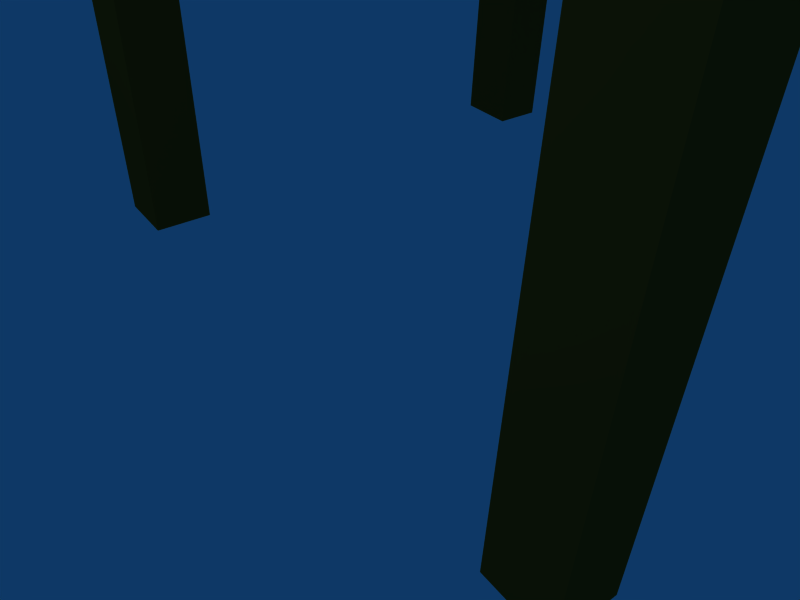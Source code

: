 # Source: mesa_braco.blend  (saved by Blender 2.44.0; exported with 4.5.12 LTS)
import bpy
from mathutils import Matrix  # noqa: F401  (used for matrix-valued properties, if any)

bpy.ops.wm.read_factory_settings(use_empty=True)
scene = bpy.context.scene
scene.name = 'Scene'

# ---- collections
col_collection_1 = bpy.data.collections.new('Collection 1'); scene.collection.children.link(col_collection_1)

# ---- materials (node trees are filled in below, after node groups)
mat_material = bpy.data.materials.new('Material')
mat_material.alpha_threshold = 0.0
mat_material.diffuse_color = (0.4641, 0.2787, 0.0646, 1.0)
mat_material.specular_color = (0.5338, 0.3331, 0.0464)
mat_material.roughness = 0.5
mat_material.line_color = (0.0, 0.0, 0.0, 1.0)

# ---- material node trees

# ---- world
world_world = bpy.data.worlds.new('World'); scene.world = world_world
world_world.color = (0.05656, 0.2208, 0.4)
world_world.use_sun_shadow = False
world_world.sun_shadow_jitter_overblur = 0.0
world_world.cycles.sampling_method = 'MANUAL'
world_world.cycles.sample_map_resolution = 256

# ---- cameras
cam_camera = bpy.data.cameras.new('Camera')
cam_camera.passepartout_alpha = 0.2
cam_camera.clip_end = 100.0
cam_camera.lens = 35.0
cam_camera.ortho_scale = 7.314
cam_camera.show_passepartout = False
cam_camera.show_safe_areas = True
cam_camera.dof.focus_distance = 0.0
cam_camera.dof.aperture_fstop = 128.0

# ---- lights
light_spot = bpy.data.lights.new('Spot', 'POINT')
light_spot.transmission_factor = 0.0
light_spot.cutoff_distance = 30.0
light_spot.energy = 100.0
light_spot.shadow_buffer_clip_start = 8.0
light_spot.shadow_soft_size = 1.0
light_spot.shadow_maximum_resolution = 0.006
light_spot.use_absolute_resolution = True
light_spot.cycles.use_multiple_importance_sampling = False

# ---- meshes
me_cube = bpy.data.meshes.new('Cube')
me_cube.from_pydata([(-1.125, 1.497, -0.448), (-1.125, -1.24, -0.448), (-1.347, -1.24, -0.448), (-1.347, 1.497, -0.448), (-1.125, 1.497, -0.1898), (-1.125, -1.24, -0.1898), (-1.347, -1.24, -0.1898), (-1.347, 1.497, -0.1898), (0.6214, -1.24, -0.1898), (0.6214, 1.497, -0.1898), (0.6214, -1.24, -0.448), (0.6214, 1.497, -0.448), (0.8574, 1.497, -0.448), (0.8574, -1.24, -0.448), (0.8574, 1.497, -0.1898), (0.8574, -1.24, -0.1898), (0.8574, -0.9731, -0.448), (0.8574, 1.222, -0.448), (0.6214, 1.23, -0.448), (0.6214, -0.9648, -0.448), (0.6222, -0.9648, -2.027), (0.8582, -0.9731, -2.027), (0.8582, -1.24, -2.027), (0.6222, -1.24, -2.027), (0.6222, 1.23, -2.027), (0.8582, 1.222, -2.027), (0.8582, 1.497, -2.027), (0.6222, 1.497, -2.027), (-1.125, -0.9573, -0.448), (-1.125, 1.222, -0.448), (-1.347, 1.23, -0.448), (-1.347, -0.949, -0.448), (-1.346, 1.23, -2.027), (-1.125, 1.222, -2.027), (-1.346, 1.497, -2.027), (-1.125, 1.497, -2.027), (-1.346, -0.949, -2.027), (-1.125, -0.9573, -2.027), (-1.346, -1.24, -2.027), (-1.125, -1.24, -2.027), (-1.347, 0.3667, -0.1898), (-1.347, -0.07927, -0.1898), (-1.125, 0.376, -0.1898), (-1.125, -0.08818, -0.1898), (-1.129, -0.08805, 0.2543), (-1.129, 0.3761, 0.2543), (-1.35, -0.06181, 0.2543), (-1.35, 0.3668, 0.2543), (-1.539, 0.4087, 1.261), (-1.539, -0.06925, 1.261), (-1.317, 0.3846, 1.147), (-1.317, -0.07073, 1.147), (-1.121, -0.05228, 1.236), (-1.121, 0.3772, 1.236), (-1.127, -0.05713, 1.362), (-1.127, 0.3936, 1.362), (-1.08, 1.4, 2.048), (-1.08, -1.063, 2.048), (-1.082, 1.31, 0.8625), (-1.082, -1.037, 0.8626), (-0.9167, -1.038, 0.8594), (-0.917, 1.308, 0.8594), (-0.9148, -1.065, 2.045), (-0.9152, 1.398, 2.045), (-0.3893, -1.233, -0.1906), (-0.1873, -1.236, -0.1914), (-0.3865, -1.238, -0.4552), (-0.1882, -1.234, -0.4478), (-0.1855, -1.377, -0.3503), (-0.3838, -1.381, -0.3472), (-0.1845, -1.379, -0.08342), (-0.3865, -1.375, -0.08261), (-0.3865, -1.08, 0.05132), (-0.185, -1.442, 0.04549), (-0.3838, -1.24, 0.0455), (-0.1854, -1.236, 0.0424), (-0.1855, -1.261, 0.6173), (-0.3838, -1.265, 0.6179), (-0.1853, -1.108, 0.6179), (-0.3866, -1.105, 0.6164), (-0.8612, -0.8128, 0.6187), (0.1375, -0.8292, 0.6182), (-0.8581, -1.56, 0.6183), (0.1379, -1.541, 0.6185), (0.1379, -1.541, 0.7339), (-0.8581, -1.56, 0.7336), (0.1375, -0.8292, 0.7336), (-0.8612, -0.8128, 0.7341), (1.103, -0.3169, 0.7335), (1.103, -1.541, 0.7338), (1.103, -1.541, 0.6185), (1.103, -0.3169, 0.6182), (-1.125, 0.1304, -0.448), (-1.347, 0.1345, -0.448), (-1.125, 0.1362, -0.1898), (-1.347, 0.1361, -0.1898), (0.6214, 0.1285, -0.1898), (0.6214, 0.1306, -0.448), (0.8574, 0.1265, -0.448), (0.8574, 0.1285, -0.1898), (-1.129, 0.144, 0.2543), (-1.35, 0.1525, 0.2543), (-1.539, 0.1697, 1.261), (-1.317, 0.157, 1.147), (-1.121, 0.1624, 1.236), (-1.127, 0.1682, 1.362), (-1.08, 0.1682, 2.048), (-1.082, 0.1365, 0.8626), (-0.9168, 0.1351, 0.8594), (-0.915, 0.1668, 2.045)], [], [(1, 5, 6, 2), (4, 0, 3, 7), (0, 4, 9, 11), (11, 9, 14, 12), (8, 10, 13, 15), (19, 16, 21, 20), (19, 20, 23, 10), (16, 13, 22, 21), (13, 10, 23, 22), (18, 24, 25, 17), (11, 27, 24, 18), (17, 25, 26, 12), (11, 12, 26, 27), (30, 32, 33, 29), (3, 34, 32, 30), (0, 29, 33, 35), (3, 0, 35, 34), (31, 28, 37, 36), (2, 31, 36, 38), (1, 39, 37, 28), (1, 2, 38, 39), (0, 3, 30, 29), (1, 28, 31, 2), (36, 37, 39, 38), (20, 21, 22, 23), (24, 27, 26, 25), (32, 34, 35, 33), (4, 7, 40, 42), (5, 43, 41, 6), (41, 43, 44, 46), (42, 40, 47, 45), (45, 47, 48, 50), (46, 44, 51, 49), (49, 51, 52, 54), (50, 48, 55, 53), (53, 55, 56, 58), (54, 52, 59, 57), (57, 59, 60, 62), (58, 56, 63, 61), (8, 65, 67, 10), (1, 66, 64, 5), (67, 65, 70, 68), (64, 66, 69, 71), (66, 67, 68, 69), (65, 64, 71, 70), (70, 71, 72, 73), (69, 68, 75, 74), (71, 69, 74, 72), (68, 70, 73, 75), (75, 73, 78, 76), (72, 74, 77, 79), (74, 75, 76, 77), (73, 72, 79, 78), (78, 79, 80, 81), (77, 76, 83, 82), (79, 77, 82, 80), (76, 78, 81, 83), (80, 82, 85, 87), (82, 83, 84, 85), (81, 80, 87, 86), (87, 85, 84, 86), (84, 83, 90, 89), (86, 84, 89, 88), (81, 86, 88, 91), (83, 81, 91, 90), (90, 91, 88, 89), (9, 96, 99, 14), (96, 8, 15, 99), (29, 92, 93, 30), (92, 28, 31, 93), (19, 97, 98, 16), (97, 18, 17, 98), (45, 100, 94, 42), (100, 44, 43, 94), (40, 95, 101, 47), (95, 41, 46, 101), (47, 101, 102, 48), (101, 46, 49, 102), (50, 103, 100, 45), (103, 51, 44, 100), (50, 53, 104, 103), (103, 104, 52, 51), (48, 102, 105, 55), (102, 49, 54, 105), (55, 105, 106, 56), (105, 54, 57, 106), (58, 107, 104, 53), (107, 59, 52, 104), (58, 61, 108, 107), (107, 108, 60, 59), (56, 106, 109, 63), (106, 57, 62, 109), (92, 0, 11, 97), (97, 10, 1, 92), (6, 95, 93, 2), (95, 7, 3, 93), (4, 94, 96, 9), (94, 5, 8, 96), (60, 108, 109, 62), (108, 61, 63, 109), (14, 99, 98, 12), (99, 15, 13, 98)])
_uv = me_cube.uv_layers.new(name='UVTex')
_uv.uv.foreach_set('vector', [0.0, 1.0, 0.0, 0.0, 1.0, 0.0, 1.0, 1.0, 0.0, 1.0, 0.0, 0.0, 1.0, 0.0, 1.0, 1.0, 0.0, 1.0, 0.0, 0.0, 1.0, 0.0, 1.0, 1.0, 0.0, 1.0, 0.0, 0.0, 1.0, 0.0, 1.0, 1.0, 0.0, 1.0, 0.0, 0.0, 1.0, 0.0, 1.0, 1.0, 0.0, 1.0, 0.0, 0.0, 1.0, 0.0, 1.0, 1.0, 0.0, 1.0, 0.0, 0.0, 1.0, 0.0, 1.0, 1.0, 0.0, 1.0, 0.0, 0.0, 1.0, 0.0, 1.0, 1.0, 0.0, 1.0, 0.0, 0.0, 1.0, 0.0, 1.0, 1.0, 0.0, 1.0, 0.0, 0.0, 1.0, 0.0, 1.0, 1.0, 0.0, 1.0, 0.0, 0.0, 1.0, 0.0, 1.0, 1.0, 0.0, 1.0, 0.0, 0.0, 1.0, 0.0, 1.0, 1.0, 0.0, 1.0, 0.0, 0.0, 1.0, 0.0, 1.0, 1.0, 0.0, 1.0, 0.0, 0.0, 1.0, 0.0, 1.0, 1.0, 0.0, 1.0, 0.0, 0.0, 1.0, 0.0, 1.0, 1.0, 0.0, 1.0, 0.0, 0.0, 1.0, 0.0, 1.0, 1.0, 0.0, 1.0, 0.0, 0.0, 1.0, 0.0, 1.0, 1.0, 0.0, 1.0, 0.0, 0.0, 1.0, 0.0, 1.0, 1.0, 0.0, 1.0, 0.0, 0.0, 1.0, 0.0, 1.0, 1.0, 0.0, 1.0, 0.0, 0.0, 1.0, 0.0, 1.0, 1.0, 0.0, 1.0, 0.0, 0.0, 1.0, 0.0, 1.0, 1.0, 0.0, 1.0, 0.0, 0.0, 1.0, 0.0, 1.0, 1.0, 0.0, 1.0, 0.0, 0.0, 1.0, 0.0, 1.0, 1.0, 0.0, 1.0, 0.0, 0.0, 1.0, 0.0, 1.0, 1.0, 0.0, 1.0, 0.0, 0.0, 1.0, 0.0, 1.0, 1.0, 0.0, 1.0, 0.0, 0.0, 1.0, 0.0, 1.0, 1.0, 0.0, 1.0, 0.0, 0.0, 1.0, 0.0, 1.0, 1.0, 0.0, 1.0, 0.0, 0.0, 1.0, 0.0, 1.0, 1.0, 0.0, 1.0, 0.0, 0.0, 1.0, 0.0, 1.0, 1.0, 0.0, 1.0, 0.0, 0.0, 1.0, 0.0, 1.0, 1.0, 0.0, 1.0, 0.0, 0.0, 1.0, 0.0, 1.0, 1.0, 0.0, 1.0, 0.0, 0.0, 1.0, 0.0, 1.0, 1.0, 0.0, 1.0, 0.0, 0.0, 1.0, 0.0, 1.0, 1.0, 0.0, 1.0, 0.0, 0.0, 1.0, 0.0, 1.0, 1.0, 0.0, 1.0, 0.0, 0.0, 1.0, 0.0, 1.0, 1.0, 0.2981, 0.418, 0.3821, 0.4115, 0.8415, 0.01262, 0.0479, 0.04827, 0.3822, 0.5902, 0.2981, 0.5883, 0.04792, 0.9787, 0.8415, 0.9892, 0.0, 1.0, 0.0, 0.0, 1.0, 0.0, 1.0, 1.0, 0.0, 1.0, 0.0, 0.0, 1.0, 0.0, 1.0, 1.0, 0.0, 1.0, 0.0, 0.0, 1.0, 0.0, 1.0, 1.0, 0.0, 1.0, 0.0, 0.0, 1.0, 0.0, 1.0, 1.0, 0.0, 1.0, 0.0, 0.0, 1.0, 0.0, 1.0, 1.0, 0.0, 1.0, 0.0, 0.0, 1.0, 0.0, 1.0, 1.0, 0.0, 1.0, 0.0, 0.0, 1.0, 0.0, 1.0, 1.0, 0.0, 1.0, 0.0, 0.0, 1.0, 0.0, 1.0, 1.0, 0.0, 1.0, 0.0, 0.0, 1.0, 0.0, 1.0, 1.0, 0.0, 1.0, 0.0, 0.0, 1.0, 0.0, 1.0, 1.0, 0.0, 1.0, 0.0, 0.0, 1.0, 0.0, 1.0, 1.0, 0.0, 1.0, 0.0, 0.0, 1.0, 0.0, 1.0, 1.0, 0.0, 1.0, 0.0, 0.0, 1.0, 0.0, 1.0, 1.0, 0.0, 1.0, 0.0, 0.0, 1.0, 0.0, 1.0, 1.0, 0.0, 1.0, 0.0, 0.0, 1.0, 0.0, 1.0, 1.0, 0.0, 1.0, 0.0, 0.0, 1.0, 0.0, 1.0, 1.0, 0.0, 1.0, 0.0, 0.0, 1.0, 0.0, 1.0, 1.0, 0.0, 1.0, 0.0, 0.0, 1.0, 0.0, 1.0, 1.0, 0.0, 1.0, 0.0, 0.0, 1.0, 0.0, 1.0, 1.0, 0.0, 1.0, 0.0, 0.0, 1.0, 0.0, 1.0, 1.0, 0.0, 1.0, 0.0, 0.0, 1.0, 0.0, 1.0, 1.0, 0.0, 1.0, 0.0, 0.0, 1.0, 0.0, 1.0, 1.0, 0.0, 1.0, 0.0, 0.0, 1.0, 0.0, 1.0, 1.0, 0.0, 1.0, 0.0, 0.0, 1.0, 0.0, 1.0, 1.0, 0.0, 1.0, 0.0, 0.0, 1.0, 0.0, 1.0, 1.0, 0.0, 1.0, 0.0, 0.0, 1.0, 0.0, 1.0, 1.0, 0.0, 1.0, 0.0, 0.0, 1.0, 0.0, 1.0, 1.0, 0.0, 1.0, 0.0, 0.0, 1.0, 0.0, 1.0, 1.0, 0.0, 1.0, 0.0, 0.0, 1.0, 0.0, 1.0, 1.0, 0.0, 1.0, 0.0, 0.0, 1.0, 0.0, 1.0, 1.0, 0.0, 1.0, 0.0, 0.0, 1.0, 0.0, 1.0, 1.0, 0.0, 1.0, 0.0, 0.0, 1.0, 0.0, 1.0, 1.0, 0.0, 1.0, 0.0, 0.0, 1.0, 0.0, 1.0, 1.0, 0.0, 1.0, 0.0, 0.0, 1.0, 0.0, 1.0, 1.0, 0.0, 1.0, 0.0, 0.0, 1.0, 0.0, 1.0, 1.0, 0.0, 1.0, 0.0, 0.0, 1.0, 0.0, 1.0, 1.0, 0.0, 1.0, 0.0, 0.0, 1.0, 0.0, 1.0, 1.0, 0.0, 1.0, 0.0, 0.0, 1.0, 0.0, 1.0, 1.0, 0.0, 1.0, 0.0, 0.0, 1.0, 0.0, 1.0, 1.0, 0.0, 1.0, 0.0, 0.0, 1.0, 0.0, 1.0, 1.0, 0.0, 1.0, 0.0, 0.0, 1.0, 0.0, 1.0, 1.0, 0.0, 1.0, 0.0, 0.0, 1.0, 0.0, 1.0, 1.0, 0.0, 1.0, 0.0, 0.0, 1.0, 0.0, 1.0, 1.0, 0.0, 1.0, 0.0, 0.0, 1.0, 0.0, 1.0, 1.0, 0.0, 1.0, 0.0, 0.0, 1.0, 0.0, 1.0, 1.0, 0.0, 1.0, 0.0, 0.0, 1.0, 0.0, 1.0, 1.0, 0.0, 1.0, 0.0, 0.0, 1.0, 0.0, 1.0, 1.0, 0.3821, 0.4115, 0.3821, 0.5009, 0.8415, 0.5009, 0.8415, 0.01262, 0.3821, 0.5009, 0.3822, 0.5902, 0.8415, 0.9892, 0.8415, 0.5009, 0.0479, 0.04827, 0.04791, 0.5135, 0.2981, 0.5032, 0.2981, 0.418, 0.04791, 0.5135, 0.04792, 0.9787, 0.2981, 0.5883, 0.2981, 0.5032, 0.0, 1.0, 0.0, 0.0, 1.0, 0.0, 1.0, 1.0, 0.0, 1.0, 0.0, 0.0, 1.0, 0.0, 1.0, 1.0, 0.0, 1.0, 0.0, 0.0, 1.0, 0.0, 1.0, 1.0, 0.0, 1.0, 0.0, 0.0, 1.0, 0.0, 1.0, 1.0, 0.0, 1.0, 0.0, 0.0, 1.0, 0.0, 1.0, 1.0, 0.0, 1.0, 0.0, 0.0, 1.0, 0.0, 1.0, 1.0, 0.0, 1.0, 0.0, 0.0, 1.0, 0.0, 1.0, 1.0, 0.0, 1.0, 0.0, 0.0, 1.0, 0.0, 1.0, 1.0, 0.0, 1.0, 0.0, 0.0, 1.0, 0.0, 1.0, 1.0, 0.0, 1.0, 0.0, 0.0, 1.0, 0.0, 1.0, 1.0, 0.0, 1.0, 0.0, 0.0, 1.0, 0.0, 1.0, 1.0, 0.0, 1.0, 0.0, 0.0, 1.0, 0.0, 1.0, 1.0, 0.0, 1.0, 0.0, 0.0, 1.0, 0.0, 1.0, 1.0, 0.0, 1.0, 0.0, 0.0, 1.0, 0.0, 1.0, 1.0])
_ca = me_cube.color_attributes.new('Col', 'BYTE_COLOR', 'CORNER')
_ca.data.foreach_set('color', [1.0, 1.0, 1.0, 1.0, 1.0, 1.0, 1.0, 1.0, 1.0, 1.0, 1.0, 1.0, 1.0, 1.0, 1.0, 1.0, 1.0, 1.0, 1.0, 1.0, 1.0, 1.0, 1.0, 1.0, 1.0, 1.0, 1.0, 1.0, 1.0, 1.0, 1.0, 1.0, 1.0, 1.0, 1.0, 1.0, 1.0, 1.0, 1.0, 1.0, 1.0, 1.0, 1.0, 1.0, 1.0, 1.0, 1.0, 1.0, 1.0, 1.0, 1.0, 1.0, 1.0, 1.0, 1.0, 1.0, 1.0, 1.0, 1.0, 1.0, 1.0, 1.0, 1.0, 1.0, 1.0, 1.0, 1.0, 1.0, 1.0, 1.0, 1.0, 1.0, 1.0, 1.0, 1.0, 1.0, 1.0, 1.0, 1.0, 1.0, 1.0, 1.0, 1.0, 1.0, 1.0, 1.0, 1.0, 1.0, 1.0, 1.0, 1.0, 1.0, 1.0, 1.0, 1.0, 1.0, 1.0, 1.0, 1.0, 1.0, 1.0, 1.0, 1.0, 1.0, 1.0, 1.0, 1.0, 1.0, 1.0, 1.0, 1.0, 1.0, 1.0, 1.0, 1.0, 1.0, 1.0, 1.0, 1.0, 1.0, 1.0, 1.0, 1.0, 1.0, 1.0, 1.0, 1.0, 1.0, 1.0, 1.0, 1.0, 1.0, 1.0, 1.0, 1.0, 1.0, 1.0, 1.0, 1.0, 1.0, 1.0, 1.0, 1.0, 1.0, 1.0, 1.0, 1.0, 1.0, 1.0, 1.0, 1.0, 1.0, 1.0, 1.0, 1.0, 1.0, 1.0, 1.0, 1.0, 1.0, 1.0, 1.0, 1.0, 1.0, 1.0, 1.0, 1.0, 1.0, 1.0, 1.0, 1.0, 1.0, 1.0, 1.0, 1.0, 1.0, 1.0, 1.0, 1.0, 1.0, 1.0, 1.0, 1.0, 1.0, 1.0, 1.0, 1.0, 1.0, 1.0, 1.0, 1.0, 1.0, 1.0, 1.0, 1.0, 1.0, 1.0, 1.0, 1.0, 1.0, 1.0, 1.0, 1.0, 1.0, 1.0, 1.0, 1.0, 1.0, 1.0, 1.0, 1.0, 1.0, 1.0, 1.0, 1.0, 1.0, 1.0, 1.0, 1.0, 1.0, 1.0, 1.0, 1.0, 1.0, 1.0, 1.0, 1.0, 1.0, 1.0, 1.0, 1.0, 1.0, 1.0, 1.0, 1.0, 1.0, 1.0, 1.0, 1.0, 1.0, 1.0, 1.0, 1.0, 1.0, 1.0, 1.0, 1.0, 1.0, 1.0, 1.0, 1.0, 1.0, 1.0, 1.0, 1.0, 1.0, 1.0, 1.0, 1.0, 1.0, 1.0, 1.0, 1.0, 1.0, 1.0, 1.0, 1.0, 1.0, 1.0, 1.0, 1.0, 1.0, 1.0, 1.0, 1.0, 1.0, 1.0, 1.0, 1.0, 1.0, 1.0, 1.0, 1.0, 1.0, 1.0, 1.0, 1.0, 1.0, 1.0, 1.0, 1.0, 1.0, 1.0, 1.0, 1.0, 1.0, 1.0, 1.0, 1.0, 1.0, 1.0, 1.0, 1.0, 1.0, 1.0, 1.0, 1.0, 1.0, 1.0, 1.0, 1.0, 1.0, 1.0, 1.0, 1.0, 1.0, 1.0, 1.0, 1.0, 1.0, 1.0, 1.0, 1.0, 1.0, 1.0, 1.0, 1.0, 1.0, 1.0, 1.0, 1.0, 1.0, 1.0, 1.0, 1.0, 1.0, 1.0, 1.0, 1.0, 1.0, 1.0, 1.0, 1.0, 1.0, 1.0, 1.0, 1.0, 1.0, 1.0, 1.0, 1.0, 1.0, 1.0, 1.0, 1.0, 1.0, 1.0, 1.0, 1.0, 1.0, 1.0, 1.0, 1.0, 1.0, 1.0, 1.0, 1.0, 1.0, 1.0, 1.0, 1.0, 1.0, 1.0, 1.0, 1.0, 1.0, 1.0, 1.0, 1.0, 1.0, 1.0, 1.0, 1.0, 1.0, 1.0, 1.0, 1.0, 1.0, 1.0, 1.0, 1.0, 1.0, 1.0, 1.0, 1.0, 1.0, 1.0, 1.0, 1.0, 1.0, 1.0, 1.0, 1.0, 1.0, 1.0, 1.0, 1.0, 1.0, 1.0, 1.0, 1.0, 1.0, 1.0, 1.0, 1.0, 1.0, 1.0, 1.0, 1.0, 1.0, 1.0, 1.0, 1.0, 1.0, 1.0, 1.0, 1.0, 1.0, 1.0, 1.0, 1.0, 1.0, 1.0, 1.0, 1.0, 1.0, 1.0, 1.0, 1.0, 1.0, 1.0, 1.0, 1.0, 1.0, 1.0, 1.0, 1.0, 1.0, 1.0, 1.0, 1.0, 1.0, 1.0, 1.0, 1.0, 1.0, 1.0, 1.0, 1.0, 1.0, 1.0, 1.0, 1.0, 1.0, 1.0, 1.0, 1.0, 1.0, 1.0, 1.0, 1.0, 1.0, 1.0, 1.0, 1.0, 1.0, 1.0, 1.0, 1.0, 1.0, 1.0, 1.0, 1.0, 1.0, 1.0, 1.0, 1.0, 1.0, 1.0, 1.0, 1.0, 1.0, 1.0, 1.0, 1.0, 1.0, 1.0, 1.0, 1.0, 1.0, 1.0, 1.0, 1.0, 1.0, 1.0, 1.0, 1.0, 1.0, 1.0, 1.0, 1.0, 1.0, 1.0, 1.0, 1.0, 1.0, 1.0, 1.0, 1.0, 1.0, 1.0, 1.0, 1.0, 1.0, 1.0, 1.0, 1.0, 1.0, 1.0, 1.0, 1.0, 1.0, 1.0, 1.0, 1.0, 1.0, 1.0, 1.0, 1.0, 1.0, 1.0, 1.0, 1.0, 1.0, 1.0, 1.0, 1.0, 1.0, 1.0, 1.0, 1.0, 1.0, 1.0, 1.0, 1.0, 1.0, 1.0, 1.0, 1.0, 1.0, 1.0, 1.0, 1.0, 1.0, 1.0, 1.0, 1.0, 1.0, 1.0, 1.0, 1.0, 1.0, 1.0, 1.0, 1.0, 1.0, 1.0, 1.0, 1.0, 1.0, 1.0, 1.0, 1.0, 1.0, 1.0, 1.0, 1.0, 1.0, 1.0, 1.0, 1.0, 1.0, 1.0, 1.0, 1.0, 1.0, 1.0, 1.0, 1.0, 1.0, 1.0, 1.0, 1.0, 1.0, 1.0, 1.0, 1.0, 1.0, 1.0, 1.0, 1.0, 1.0, 1.0, 1.0, 1.0, 1.0, 1.0, 1.0, 1.0, 1.0, 1.0, 1.0, 1.0, 1.0, 1.0, 1.0, 1.0, 1.0, 1.0, 1.0, 1.0, 1.0, 1.0, 1.0, 1.0, 1.0, 1.0, 1.0, 1.0, 1.0, 1.0, 1.0, 1.0, 1.0, 1.0, 1.0, 1.0, 1.0, 1.0, 1.0, 1.0, 1.0, 1.0, 1.0, 1.0, 1.0, 1.0, 1.0, 1.0, 1.0, 1.0, 1.0, 1.0, 1.0, 1.0, 1.0, 1.0, 1.0, 1.0, 1.0, 1.0, 1.0, 1.0, 1.0, 1.0, 1.0, 1.0, 1.0, 1.0, 1.0, 1.0, 1.0, 1.0, 1.0, 1.0, 1.0, 1.0, 1.0, 1.0, 1.0, 1.0, 1.0, 1.0, 1.0, 1.0, 1.0, 1.0, 1.0, 1.0, 1.0, 1.0, 1.0, 1.0, 1.0, 1.0, 1.0, 1.0, 1.0, 1.0, 1.0, 1.0, 1.0, 1.0, 1.0, 1.0, 1.0, 1.0, 1.0, 1.0, 1.0, 1.0, 1.0, 1.0, 1.0, 1.0, 1.0, 1.0, 1.0, 1.0, 1.0, 1.0, 1.0, 1.0, 1.0, 1.0, 1.0, 1.0, 1.0, 1.0, 1.0, 1.0, 1.0, 1.0, 1.0, 1.0, 1.0, 1.0, 1.0, 1.0, 1.0, 1.0, 1.0, 1.0, 1.0, 1.0, 1.0, 1.0, 1.0, 1.0, 1.0, 1.0, 1.0, 1.0, 1.0, 1.0, 1.0, 1.0, 1.0, 1.0, 1.0, 1.0, 1.0, 1.0, 1.0, 1.0, 1.0, 1.0, 1.0, 1.0, 1.0, 1.0, 1.0, 1.0, 1.0, 1.0, 1.0, 1.0, 1.0, 1.0, 1.0, 1.0, 1.0, 1.0, 1.0, 1.0, 1.0, 1.0, 1.0, 1.0, 1.0, 1.0, 1.0, 1.0, 1.0, 1.0, 1.0, 1.0, 1.0, 1.0, 1.0, 1.0, 1.0, 1.0, 1.0, 1.0, 1.0, 1.0, 1.0, 1.0, 1.0, 1.0, 1.0, 1.0, 1.0, 1.0, 1.0, 1.0, 1.0, 1.0, 1.0, 1.0, 1.0, 1.0, 1.0, 1.0, 1.0, 1.0, 1.0, 1.0, 1.0, 1.0, 1.0, 1.0, 1.0, 1.0, 1.0, 1.0, 1.0, 1.0, 1.0, 1.0, 1.0, 1.0, 1.0, 1.0, 1.0, 1.0, 1.0, 1.0, 1.0, 1.0, 1.0, 1.0, 1.0, 1.0, 1.0, 1.0, 1.0, 1.0, 1.0, 1.0, 1.0, 1.0, 1.0, 1.0, 1.0, 1.0, 1.0, 1.0, 1.0, 1.0, 1.0, 1.0, 1.0, 1.0, 1.0, 1.0, 1.0, 1.0, 1.0, 1.0, 1.0, 1.0, 1.0, 1.0, 1.0, 1.0, 1.0, 1.0, 1.0, 1.0, 1.0, 1.0, 1.0, 1.0, 1.0, 1.0, 1.0, 1.0, 1.0, 1.0, 1.0, 1.0, 1.0, 1.0, 1.0, 1.0, 1.0, 1.0, 1.0, 1.0, 1.0, 1.0, 1.0, 1.0, 1.0, 1.0, 1.0, 1.0, 1.0, 1.0, 1.0, 1.0, 1.0, 1.0, 1.0, 1.0, 1.0, 1.0, 1.0, 1.0, 1.0, 1.0, 1.0, 1.0, 1.0, 1.0, 1.0, 1.0, 1.0, 1.0, 1.0, 1.0, 1.0, 1.0, 1.0, 1.0, 1.0, 1.0, 1.0, 1.0, 1.0, 1.0, 1.0, 1.0, 1.0, 1.0, 1.0, 1.0, 1.0, 1.0, 1.0, 1.0, 1.0, 1.0, 1.0, 1.0, 1.0, 1.0, 1.0, 1.0, 1.0, 1.0, 1.0, 1.0, 1.0, 1.0, 1.0, 1.0, 1.0, 1.0, 1.0, 1.0, 1.0, 1.0, 1.0, 1.0, 1.0, 1.0, 1.0, 1.0, 1.0, 1.0, 1.0, 1.0, 1.0, 1.0, 1.0, 1.0, 1.0, 1.0, 1.0, 1.0, 1.0, 1.0, 1.0, 1.0, 1.0, 1.0, 1.0, 1.0, 1.0, 1.0, 1.0, 1.0, 1.0, 1.0, 1.0, 1.0, 1.0, 1.0, 1.0, 1.0, 1.0, 1.0, 1.0, 1.0, 1.0, 1.0, 1.0, 1.0, 1.0, 1.0, 1.0, 1.0, 1.0, 1.0, 1.0, 1.0, 1.0, 1.0, 1.0, 1.0, 1.0, 1.0, 1.0, 1.0, 1.0, 1.0, 1.0, 1.0, 1.0, 1.0, 1.0, 1.0, 1.0, 1.0, 1.0, 1.0, 1.0, 1.0, 1.0, 1.0, 1.0, 1.0, 1.0, 1.0, 1.0, 1.0, 1.0, 1.0, 1.0, 1.0, 1.0, 1.0, 1.0, 1.0, 1.0, 1.0, 1.0, 1.0, 1.0, 1.0, 1.0, 1.0, 1.0, 1.0, 1.0, 1.0, 1.0, 1.0, 1.0, 1.0, 1.0, 1.0, 1.0, 1.0, 1.0, 1.0, 1.0, 1.0, 1.0, 1.0, 1.0, 1.0, 1.0, 1.0, 1.0, 1.0, 1.0, 1.0, 1.0, 1.0, 1.0, 1.0, 1.0, 1.0, 1.0, 1.0, 1.0, 1.0, 1.0, 1.0, 1.0, 1.0, 1.0, 1.0, 1.0, 1.0, 1.0, 1.0, 1.0, 1.0, 1.0, 1.0, 1.0, 1.0, 1.0, 1.0, 1.0, 1.0, 1.0, 1.0, 1.0, 1.0, 1.0, 1.0, 1.0, 1.0, 1.0, 1.0, 1.0, 1.0, 1.0, 1.0, 1.0, 1.0, 1.0, 1.0, 1.0, 1.0, 1.0, 1.0, 1.0, 1.0, 1.0, 1.0, 1.0, 1.0, 1.0, 1.0, 1.0, 1.0, 1.0, 1.0, 1.0, 1.0, 1.0, 1.0, 1.0, 1.0, 1.0, 1.0, 1.0, 1.0, 1.0, 1.0, 1.0, 1.0, 1.0, 1.0, 1.0, 1.0, 1.0, 1.0, 1.0, 1.0, 1.0, 1.0, 1.0, 1.0, 1.0, 1.0, 1.0, 1.0, 1.0, 1.0, 1.0, 1.0, 1.0, 1.0, 1.0, 1.0, 1.0, 0.9911, 0.9911, 0.9911, 0.9961, 1.0, 1.0, 1.0, 1.0, 1.0, 1.0, 1.0, 1.0, 1.0, 1.0, 1.0, 1.0, 1.0, 1.0, 1.0, 1.0, 0.9911, 0.9911, 0.9911, 0.9961, 1.0, 1.0, 1.0, 1.0, 1.0, 1.0, 1.0, 1.0, 1.0, 1.0, 1.0, 1.0, 1.0, 1.0, 1.0, 1.0, 1.0, 1.0, 1.0, 1.0, 1.0, 1.0, 1.0, 1.0, 1.0, 1.0, 1.0, 1.0, 1.0, 1.0, 1.0, 1.0, 1.0, 1.0, 1.0, 1.0, 1.0, 1.0, 1.0, 1.0, 1.0, 1.0, 1.0, 1.0, 0.9911, 0.9911, 0.9911, 0.9961, 0.9911, 0.9911, 0.9911, 0.9961, 1.0, 1.0, 1.0, 1.0, 1.0, 1.0, 1.0, 1.0, 1.0, 1.0, 1.0, 1.0, 1.0, 1.0, 1.0, 1.0, 1.0, 1.0, 1.0, 1.0, 1.0, 1.0, 1.0, 1.0, 1.0, 1.0, 1.0, 1.0, 1.0, 1.0, 1.0, 1.0, 1.0, 1.0, 1.0, 1.0, 1.0, 1.0, 1.0, 1.0, 1.0, 1.0, 1.0, 1.0, 1.0, 1.0, 1.0, 1.0, 1.0, 1.0, 1.0, 1.0, 0.9911, 0.9911, 0.9911, 0.9961, 1.0, 1.0, 1.0, 1.0, 1.0, 1.0, 1.0, 1.0, 1.0, 1.0, 1.0, 1.0, 1.0, 1.0, 1.0, 1.0, 0.9911, 0.9911, 0.9911, 0.9961, 1.0, 1.0, 1.0, 1.0, 1.0, 1.0, 1.0, 1.0, 1.0, 1.0, 1.0, 1.0, 1.0, 1.0, 1.0, 1.0, 1.0, 1.0, 1.0, 1.0, 1.0, 1.0, 1.0, 1.0, 1.0, 1.0, 1.0, 1.0, 1.0, 1.0, 1.0, 1.0, 1.0, 1.0, 1.0, 1.0, 1.0, 1.0, 1.0, 1.0, 0.9911, 0.9911, 0.9911, 0.9961, 1.0, 1.0, 1.0, 1.0, 1.0, 1.0, 1.0, 1.0, 0.9911, 0.9911, 0.9911, 0.9961, 1.0, 1.0, 1.0, 1.0, 1.0, 1.0, 1.0, 1.0, 1.0, 1.0, 1.0, 1.0, 1.0, 1.0, 1.0, 1.0, 1.0, 1.0, 1.0, 1.0, 1.0, 1.0, 1.0, 1.0, 1.0, 1.0, 1.0, 1.0, 1.0, 1.0, 1.0, 1.0, 1.0, 1.0, 1.0, 1.0, 1.0, 1.0, 1.0, 1.0, 1.0, 1.0, 1.0, 1.0, 1.0, 1.0, 1.0, 1.0, 1.0, 1.0, 1.0, 1.0, 1.0, 1.0, 1.0, 1.0, 1.0, 1.0, 1.0, 1.0, 1.0, 1.0, 1.0, 1.0, 1.0, 1.0, 1.0, 1.0, 1.0, 1.0, 1.0, 1.0, 1.0, 1.0, 1.0, 1.0, 1.0, 1.0, 1.0, 1.0, 1.0, 1.0, 1.0, 1.0, 1.0, 1.0, 1.0, 1.0, 1.0, 1.0, 1.0, 1.0, 1.0, 1.0, 1.0, 1.0, 1.0, 1.0, 1.0, 1.0, 1.0, 1.0, 1.0, 1.0, 1.0, 1.0, 1.0, 1.0, 1.0, 1.0, 1.0, 1.0, 1.0, 1.0, 1.0, 1.0, 1.0, 1.0, 1.0, 1.0, 1.0, 1.0, 1.0, 1.0, 1.0, 1.0, 1.0, 1.0, 1.0, 1.0, 1.0, 1.0, 1.0, 1.0, 1.0, 1.0, 1.0, 1.0, 1.0, 1.0, 1.0, 1.0, 1.0, 1.0, 1.0, 1.0, 1.0, 1.0, 1.0, 1.0, 1.0, 1.0, 1.0, 1.0, 1.0, 1.0, 1.0, 1.0, 1.0, 1.0, 1.0, 1.0, 1.0, 1.0, 1.0, 1.0, 1.0, 1.0, 1.0, 1.0, 1.0, 1.0, 1.0, 1.0, 1.0, 1.0, 1.0, 1.0, 1.0, 1.0, 1.0, 1.0, 1.0, 1.0, 1.0, 1.0, 1.0, 1.0, 1.0, 1.0, 1.0, 1.0, 1.0, 1.0, 1.0, 1.0, 1.0, 1.0, 1.0, 1.0])
me_cube.materials.append(mat_material)
me_cube.use_remesh_preserve_volume = False
me_cube.use_remesh_preserve_attributes = False
me_cube.use_mirror_vertex_groups = False
me_cube.update()
arm_armature = bpy.data.armatures.new('Armature')  # bones are not reproduced

# ---- objects
ob_armature = bpy.data.objects.new('Armature', arm_armature)
ob_cube = bpy.data.objects.new('Cube', me_cube)
ob_lamp = bpy.data.objects.new('Lamp', light_spot)
ob_camera = bpy.data.objects.new('Camera', cam_camera)

# ---- transforms, parenting, visibility, modifiers, constraints
ob_armature.location = (0.3968, 0.6525, 9.003)
ob_armature.rotation_euler = (1.571, -0.0, -0.0)
ob_armature.lock_rotations_4d = False
ob_armature.empty_display_type = 'ARROWS'
ob_armature.color = (0.0, 0.0, 0.0, 1.0)
ob_armature.show_in_front = True
ob_armature.lineart.crease_threshold = 0.0
ob_cube.parent = ob_armature
ob_cube.matrix_parent_inverse = Matrix(((1.0, -2.22e-16, 0.0, -0.3968), (0.0, 7.55e-08, 1.0, -9.003), (0.0, -1.0, 7.451e-08, 0.6525), (0.0, 0.0, 0.0, 1.0)))
ob_cube.location = (0.0004637, -0.9781, 10.44)
ob_cube.rotation_euler = (3.929e-06, -0.001673, -1.571)
ob_cube.scale = (3.257, 3.025, 5.109)
ob_cube.lock_rotations_4d = False
ob_cube.empty_display_type = 'ARROWS'
ob_cube.color = (0.0, 0.0, 0.0, 1.0)
ob_cube.lineart.crease_threshold = 0.0
_vg = ob_cube.vertex_groups.new(name='Bone')
_vg = ob_cube.vertex_groups.new(name='Bone.001')
_vg = ob_cube.vertex_groups.new(name='Bone.002')
for _i, _w in zip([41, 42, 43, 94, 95], [0.1232, 0.134, 0.2723, 0.1016, 0.0308]): _vg.add([_i], _w, 'REPLACE')
_vg = ob_cube.vertex_groups.new(name='Bone.003')
for _i, _w in zip([40, 41, 42, 43, 44, 45, 46, 47, 94, 95, 100, 101], [0.4562, 0.5956, 0.442, 0.5896, 0.4802, 0.3215, 0.6424, 0.4158, 0.2579, 0.263, 0.4008, 0.5291]): _vg.add([_i], _w, 'REPLACE')
_vg = ob_cube.vertex_groups.new(name='Bone.004')
for _i, _w in zip([44, 45, 46, 47, 48, 49, 50, 51, 52, 53, 54, 55, 100, 101, 102, 103, 104, 105], [0.8387, 0.7873, 0.9051, 0.834, 0.8021, 0.9145, 0.9018, 0.9612, 0.6233, 0.5168, 0.2457, 0.09819, 0.813, 0.8695, 0.8583, 0.9315, 0.57, 0.1719]): _vg.add([_i], _w, 'REPLACE')
_vg = ob_cube.vertex_groups.new(name='Bone.005')
_vg.add([48, 49, 50, 51, 52, 53, 54, 55, 56, 57, 58, 59, 60, 61, 62, 63, 102, 103, 104, 105, 106, 107, 108, 109], 1.0, 'REPLACE')
_vg = ob_cube.vertex_groups.new(name='Bone.013')
for _i, _w in zip([1, 2, 5, 6, 28, 31, 40, 41, 42, 43, 92, 93, 94, 95], [0.757, 0.7203, 0.7161, 0.6783, 0.8594, 0.8263, 0.3267, 0.7378, 0.337, 0.7754, 0.4041, 0.3867, 0.4571, 0.4357]): _vg.add([_i], _w, 'REPLACE')
_vg = ob_cube.vertex_groups.new(name='Bone.014')
for _i, _w in zip([1, 2, 5, 6, 28, 31, 36, 37, 38, 39, 92, 93, 94, 95], [0.9955, 0.9916, 0.9392, 0.9311, 0.9962, 0.9909, 0.9995, 1.0, 0.9959, 0.997, 0.4979, 0.4956, 0.2348, 0.2328]): _vg.add([_i], _w, 'REPLACE')
_vg = ob_cube.vertex_groups.new(name='Bone.015')
for _i, _w in zip([0, 3, 4, 7, 29, 30, 40, 41, 42, 43, 92, 93, 94, 95], [0.8324, 0.8024, 0.6218, 0.5862, 0.9142, 0.8888, 0.7216, 0.4168, 0.7581, 0.4318, 0.4366, 0.4228, 0.4529, 0.4311]): _vg.add([_i], _w, 'REPLACE')
_vg = ob_cube.vertex_groups.new(name='Bone.016')
for _i, _w in zip([0, 3, 4, 7, 29, 30, 32, 33, 34, 35, 92, 93, 94, 95], [0.9959, 0.9925, 0.9179, 0.9101, 0.9958, 0.9939, 0.9998, 0.9999, 0.9996, 0.9999, 0.4979, 0.4966, 0.2295, 0.2275]): _vg.add([_i], _w, 'REPLACE')
_vg = ob_cube.vertex_groups.new(name='Bone.006')
for _i, _w in zip([64, 65, 66, 67, 68, 69], [0.8228, 0.8113, 0.7773, 0.799, 0.7714, 0.7838]): _vg.add([_i], _w, 'REPLACE')
_vg = ob_cube.vertex_groups.new(name='Bone.007')
for _i, _w in zip([64, 65, 66, 67, 68, 69, 70, 71, 72, 73, 74, 75, 76, 77, 78, 79, 83, 84], [0.9996, 0.9983, 0.8733, 0.8857, 0.8699, 0.877, 0.9135, 0.926, 1.0, 0.8408, 1.0, 1.0, 1.0, 1.0, 1.0, 1.0, 0.03068, 0.00547]): _vg.add([_i], _w, 'REPLACE')
_vg = ob_cube.vertex_groups.new(name='Bone.008')
_vg.add([76, 77, 78, 79, 80, 81, 82, 83, 84, 85, 86, 87, 88, 89, 90, 91], 1.0, 'REPLACE')
_vg = ob_cube.vertex_groups.new(name='Bone.009')
for _i, _w in zip([8, 10, 13, 15, 16, 19, 96, 97, 98, 99], [0.7623, 0.8168, 0.7093, 0.6495, 0.7582, 0.8638, 0.3811, 0.4201, 0.3669, 0.3247]): _vg.add([_i], _w, 'REPLACE')
_vg = ob_cube.vertex_groups.new(name='Bone.010')
for _i, _w in zip([8, 10, 13, 15, 16, 19, 20, 21, 22, 23, 96, 97, 98, 99], [0.9483, 0.9991, 0.9882, 0.9238, 0.9854, 0.9969, 1.0, 0.9987, 0.9978, 1.0, 0.4742, 0.499, 0.4934, 0.4619]): _vg.add([_i], _w, 'REPLACE')
_vg = ob_cube.vertex_groups.new(name='Bone.011')
for _i, _w in zip([9, 11, 12, 14, 17, 18, 96, 97, 98, 99], [0.5651, 0.6752, 0.8655, 0.7722, 0.9644, 0.8235, 0.2826, 0.3747, 0.4575, 0.3861]): _vg.add([_i], _w, 'REPLACE')
_vg = ob_cube.vertex_groups.new(name='Bone.012')
for _i, _w in zip([9, 11, 12, 14, 17, 18, 24, 25, 26, 27, 96, 97, 98, 99], [0.9099, 0.9819, 1.0, 0.9528, 0.9978, 0.9748, 0.9999, 1.0, 1.0, 1.0, 0.455, 0.4892, 0.4994, 0.4764]): _vg.add([_i], _w, 'REPLACE')
_m = ob_cube.modifiers.new('Armature', 'ARMATURE')
_m.object = ob_armature
_m.use_bone_envelopes = True
ob_lamp.location = (-9.524e-16, -10.0, 7.0)
ob_lamp.rotation_euler = (0.8296, 9.588e-09, -2.436e-09)
ob_lamp.lock_rotations_4d = False
ob_lamp.empty_display_type = 'ARROWS'
ob_lamp.color = (0.0, 0.0, 0.0, 0.0)
ob_lamp.lineart.crease_threshold = 0.0
ob_camera.location = (6.283, -6.763, 5.867)
ob_camera.rotation_euler = (0.9238, -0.02162, 0.9207)
ob_camera.lock_rotations_4d = False
ob_camera.empty_display_type = 'ARROWS'
ob_camera.color = (0.0, 0.0, 0.0, 0.0)
ob_camera.display_type = 'WIRE'
ob_camera.lineart.crease_threshold = 0.0

# ---- collection membership
col_collection_1.objects.link(ob_armature)
col_collection_1.objects.link(ob_cube)
col_collection_1.objects.link(ob_lamp)
col_collection_1.objects.link(ob_camera)

# ---- scene / render settings (as saved in the file)
scene.camera = ob_camera
scene.frame_start = 1; scene.frame_end = 250; scene.frame_set(1)
scene.render.engine = 'BLENDER_EEVEE_NEXT'
scene.render.image_settings.file_format = 'JPEG'
scene.render.image_settings.color_mode = 'RGB'
scene.render.image_settings.compression = 90
scene.render.resolution_x = 640
scene.render.resolution_y = 480
scene.render.resolution_percentage = 50
scene.render.pixel_aspect_x = 100.0
scene.render.pixel_aspect_y = 100.0
scene.render.fps = 25
scene.render.dither_intensity = 0.0
scene.render.use_compositing = False
scene.render.use_sequencer = False
scene.render.bake_margin = 2
scene.render.bake_bias = 0.0
scene.render.use_stamp_time = False
scene.render.use_stamp_date = False
scene.render.use_stamp_frame = False
scene.render.use_stamp_camera = False
scene.render.use_stamp_scene = False
scene.render.use_stamp_filename = False
scene.render.use_stamp_render_time = False
scene.render.stamp_font_size = 0
scene.cycles.use_denoising = False
scene.cycles.samples = 10
scene.cycles.sampling_pattern = 'TABULATED_SOBOL'
scene.cycles.light_sampling_threshold = 0.0
scene.cycles.use_adaptive_sampling = False
scene.cycles.use_light_tree = False
scene.cycles.blur_glossy = 0.0
scene.cycles.volume_bounces = 1
scene.cycles.pixel_filter_type = 'GAUSSIAN'
scene.cycles.sample_clamp_indirect = 0.0
scene.view_settings.view_transform = 'Raw'
bpy.context.view_layer.update()
